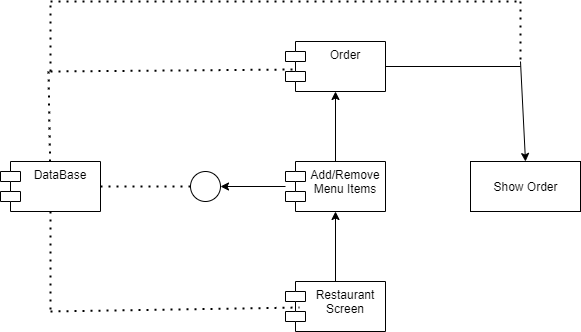

The diagram above was exported from draw.io. Its source (the exported page's mxGraphModel, read from the mxfile embedded in the PNG):
<mxGraphModel dx="1422" dy="762" grid="1" gridSize="10" guides="1" tooltips="1" connect="1" arrows="1" fold="1" page="1" pageScale="1" pageWidth="850" pageHeight="1100" math="0" shadow="0">
  <root>
    <mxCell id="0" />
    <mxCell id="1" parent="0" />
    <mxCell id="33usxpLLvaiTFqj6S8_8-1" value="DataBase" style="shape=module;align=left;spacingLeft=20;align=center;verticalAlign=top;" vertex="1" parent="1">
      <mxGeometry x="40" y="240" width="100" height="50" as="geometry" />
    </mxCell>
    <mxCell id="33usxpLLvaiTFqj6S8_8-2" value="Order" style="shape=module;align=left;spacingLeft=20;align=center;verticalAlign=top;" vertex="1" parent="1">
      <mxGeometry x="325" y="120" width="100" height="50" as="geometry" />
    </mxCell>
    <mxCell id="33usxpLLvaiTFqj6S8_8-3" value="Show Order" style="html=1;" vertex="1" parent="1">
      <mxGeometry x="510" y="240" width="110" height="50" as="geometry" />
    </mxCell>
    <mxCell id="33usxpLLvaiTFqj6S8_8-10" value="" style="edgeStyle=orthogonalEdgeStyle;rounded=0;orthogonalLoop=1;jettySize=auto;html=1;" edge="1" parent="1" source="33usxpLLvaiTFqj6S8_8-4" target="33usxpLLvaiTFqj6S8_8-2">
      <mxGeometry relative="1" as="geometry" />
    </mxCell>
    <mxCell id="33usxpLLvaiTFqj6S8_8-13" value="" style="edgeStyle=orthogonalEdgeStyle;rounded=0;orthogonalLoop=1;jettySize=auto;html=1;" edge="1" parent="1" source="33usxpLLvaiTFqj6S8_8-4" target="33usxpLLvaiTFqj6S8_8-6">
      <mxGeometry relative="1" as="geometry" />
    </mxCell>
    <mxCell id="33usxpLLvaiTFqj6S8_8-4" value="Add/Remove&#10;Menu Items" style="shape=module;align=left;spacingLeft=20;align=center;verticalAlign=top;" vertex="1" parent="1">
      <mxGeometry x="325" y="240" width="100" height="50" as="geometry" />
    </mxCell>
    <mxCell id="33usxpLLvaiTFqj6S8_8-9" value="" style="edgeStyle=orthogonalEdgeStyle;rounded=0;orthogonalLoop=1;jettySize=auto;html=1;" edge="1" parent="1" source="33usxpLLvaiTFqj6S8_8-5" target="33usxpLLvaiTFqj6S8_8-4">
      <mxGeometry relative="1" as="geometry" />
    </mxCell>
    <mxCell id="33usxpLLvaiTFqj6S8_8-5" value="Restaurant &#10;Screen" style="shape=module;align=left;spacingLeft=20;align=center;verticalAlign=top;" vertex="1" parent="1">
      <mxGeometry x="325" y="360" width="100" height="50" as="geometry" />
    </mxCell>
    <mxCell id="33usxpLLvaiTFqj6S8_8-6" value="" style="ellipse;fillColor=#ffffff;strokeColor=#000000;" vertex="1" parent="1">
      <mxGeometry x="230" y="250" width="30" height="30" as="geometry" />
    </mxCell>
    <mxCell id="33usxpLLvaiTFqj6S8_8-11" value="" style="endArrow=none;dashed=1;html=1;dashPattern=1 3;strokeWidth=2;exitX=1;exitY=0.5;exitDx=0;exitDy=0;entryX=0;entryY=0.5;entryDx=0;entryDy=0;" edge="1" parent="1" source="33usxpLLvaiTFqj6S8_8-1" target="33usxpLLvaiTFqj6S8_8-6">
      <mxGeometry width="50" height="50" relative="1" as="geometry">
        <mxPoint x="400" y="420" as="sourcePoint" />
        <mxPoint x="220" y="255" as="targetPoint" />
      </mxGeometry>
    </mxCell>
    <mxCell id="33usxpLLvaiTFqj6S8_8-14" value="" style="endArrow=none;dashed=1;html=1;dashPattern=1 3;strokeWidth=2;exitX=0.5;exitY=1;exitDx=0;exitDy=0;" edge="1" parent="1" source="33usxpLLvaiTFqj6S8_8-1">
      <mxGeometry width="50" height="50" relative="1" as="geometry">
        <mxPoint x="400" y="420" as="sourcePoint" />
        <mxPoint x="90" y="390" as="targetPoint" />
      </mxGeometry>
    </mxCell>
    <mxCell id="33usxpLLvaiTFqj6S8_8-15" value="" style="endArrow=none;dashed=1;html=1;dashPattern=1 3;strokeWidth=2;entryX=0.14;entryY=0.52;entryDx=0;entryDy=0;entryPerimeter=0;" edge="1" parent="1" target="33usxpLLvaiTFqj6S8_8-5">
      <mxGeometry width="50" height="50" relative="1" as="geometry">
        <mxPoint x="90" y="390" as="sourcePoint" />
        <mxPoint x="332" y="382" as="targetPoint" />
      </mxGeometry>
    </mxCell>
    <mxCell id="33usxpLLvaiTFqj6S8_8-17" value="" style="endArrow=none;dashed=1;html=1;dashPattern=1 3;strokeWidth=2;" edge="1" parent="1" source="33usxpLLvaiTFqj6S8_8-1">
      <mxGeometry width="50" height="50" relative="1" as="geometry">
        <mxPoint x="400" y="420" as="sourcePoint" />
        <mxPoint x="88" y="150" as="targetPoint" />
      </mxGeometry>
    </mxCell>
    <mxCell id="33usxpLLvaiTFqj6S8_8-18" value="" style="endArrow=none;dashed=1;html=1;dashPattern=1 3;strokeWidth=2;entryX=0.11;entryY=0.56;entryDx=0;entryDy=0;entryPerimeter=0;" edge="1" parent="1" target="33usxpLLvaiTFqj6S8_8-2">
      <mxGeometry width="50" height="50" relative="1" as="geometry">
        <mxPoint x="90" y="150" as="sourcePoint" />
        <mxPoint x="450" y="370" as="targetPoint" />
      </mxGeometry>
    </mxCell>
    <mxCell id="33usxpLLvaiTFqj6S8_8-20" value="" style="endArrow=none;html=1;" edge="1" parent="1" source="33usxpLLvaiTFqj6S8_8-2">
      <mxGeometry width="50" height="50" relative="1" as="geometry">
        <mxPoint x="425" y="195" as="sourcePoint" />
        <mxPoint x="560" y="145" as="targetPoint" />
      </mxGeometry>
    </mxCell>
    <mxCell id="33usxpLLvaiTFqj6S8_8-24" value="" style="endArrow=classic;html=1;entryX=0.5;entryY=0;entryDx=0;entryDy=0;" edge="1" parent="1" target="33usxpLLvaiTFqj6S8_8-3">
      <mxGeometry width="50" height="50" relative="1" as="geometry">
        <mxPoint x="560" y="140" as="sourcePoint" />
        <mxPoint x="450" y="370" as="targetPoint" />
      </mxGeometry>
    </mxCell>
    <mxCell id="33usxpLLvaiTFqj6S8_8-25" value="" style="endArrow=none;dashed=1;html=1;dashPattern=1 3;strokeWidth=2;" edge="1" parent="1">
      <mxGeometry width="50" height="50" relative="1" as="geometry">
        <mxPoint x="560" y="80" as="sourcePoint" />
        <mxPoint x="560" y="140" as="targetPoint" />
      </mxGeometry>
    </mxCell>
    <mxCell id="33usxpLLvaiTFqj6S8_8-26" value="" style="endArrow=none;dashed=1;html=1;dashPattern=1 3;strokeWidth=2;" edge="1" parent="1">
      <mxGeometry width="50" height="50" relative="1" as="geometry">
        <mxPoint x="90" y="80" as="sourcePoint" />
        <mxPoint x="560" y="80" as="targetPoint" />
      </mxGeometry>
    </mxCell>
    <mxCell id="33usxpLLvaiTFqj6S8_8-27" value="" style="endArrow=none;dashed=1;html=1;dashPattern=1 3;strokeWidth=2;" edge="1" parent="1">
      <mxGeometry width="50" height="50" relative="1" as="geometry">
        <mxPoint x="90" y="150" as="sourcePoint" />
        <mxPoint x="90" y="80" as="targetPoint" />
      </mxGeometry>
    </mxCell>
  </root>
</mxGraphModel>